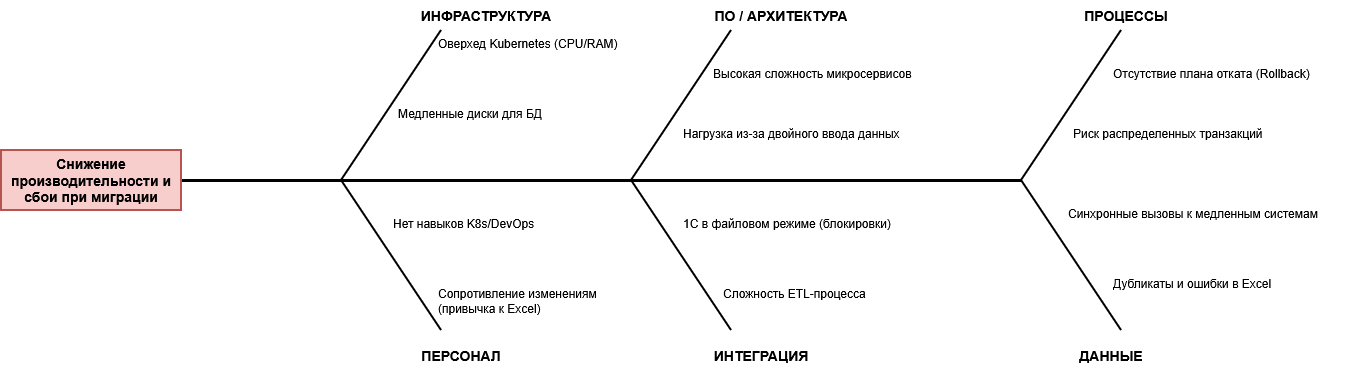

The diagram above was exported from draw.io. Its source (the exported page's mxGraphModel, read from the mxfile embedded in the PNG):
<mxGraphModel dx="3184" dy="1147" grid="1" gridSize="10" guides="1" tooltips="1" connect="1" arrows="1" fold="1" page="1" pageScale="1" pageWidth="1169" pageHeight="827" math="0" shadow="0">
  <root>
    <mxCell id="0" />
    <mxCell id="1" parent="0" />
    <mxCell id="Spine" edge="1" parent="1" style="endArrow=none;html=1;rounded=0;strokeWidth=3;endFill=0;" value="">
      <mxGeometry height="50" relative="1" width="50" as="geometry">
        <mxPoint x="120" y="400" as="sourcePoint" />
        <mxPoint x="960" y="400" as="targetPoint" />
      </mxGeometry>
    </mxCell>
    <mxCell id="Problem" parent="1" style="rounded=0;whiteSpace=wrap;html=1;fillColor=#f8cecc;strokeColor=#b85450;strokeWidth=2;fontSize=14;fontStyle=1;" value="Снижение производительности и сбои при миграции" vertex="1">
      <mxGeometry height="60" width="180" x="-60" y="370" as="geometry" />
    </mxCell>
    <mxCell id="BoneInfra" edge="1" parent="1" style="endArrow=none;html=1;rounded=0;strokeWidth=2;" value="">
      <mxGeometry height="50" relative="1" width="50" as="geometry">
        <mxPoint x="280" y="400" as="sourcePoint" />
        <mxPoint x="380" y="250" as="targetPoint" />
      </mxGeometry>
    </mxCell>
    <mxCell id="CatInfra" parent="1" style="text;html=1;strokeColor=none;fillColor=none;align=center;verticalAlign=middle;whiteSpace=wrap;rounded=0;fontSize=14;fontStyle=1;" value="ИНФРАСТРУКТУРА" vertex="1">
      <mxGeometry height="30" width="150" x="350" y="220" as="geometry" />
    </mxCell>
    <mxCell id="BoneSoft" edge="1" parent="1" style="endArrow=none;html=1;rounded=0;strokeWidth=2;" value="">
      <mxGeometry height="50" relative="1" width="50" as="geometry">
        <mxPoint x="570" y="400" as="sourcePoint" />
        <mxPoint x="670" y="250" as="targetPoint" />
      </mxGeometry>
    </mxCell>
    <mxCell id="CatSoft" parent="1" style="text;html=1;strokeColor=none;fillColor=none;align=center;verticalAlign=middle;whiteSpace=wrap;rounded=0;fontSize=14;fontStyle=1;" value="ПО / АРХИТЕКТУРА" vertex="1">
      <mxGeometry height="30" width="160" x="640" y="220" as="geometry" />
    </mxCell>
    <mxCell id="BonePeople" edge="1" parent="1" style="endArrow=none;html=1;rounded=0;strokeWidth=2;" value="">
      <mxGeometry height="50" relative="1" width="50" as="geometry">
        <mxPoint x="280" y="400" as="sourcePoint" />
        <mxPoint x="380" y="550" as="targetPoint" />
      </mxGeometry>
    </mxCell>
    <mxCell id="CatPeople" parent="1" style="text;html=1;strokeColor=none;fillColor=none;align=center;verticalAlign=middle;whiteSpace=wrap;rounded=0;fontSize=14;fontStyle=1;" value="ПЕРСОНАЛ" vertex="1">
      <mxGeometry height="30" width="100" x="350" y="560" as="geometry" />
    </mxCell>
    <mxCell id="BoneInt" edge="1" parent="1" style="endArrow=none;html=1;rounded=0;strokeWidth=2;" value="">
      <mxGeometry height="50" relative="1" width="50" as="geometry">
        <mxPoint x="570" y="400" as="sourcePoint" />
        <mxPoint x="670" y="550" as="targetPoint" />
      </mxGeometry>
    </mxCell>
    <mxCell id="CatInt" parent="1" style="text;html=1;strokeColor=none;fillColor=none;align=center;verticalAlign=middle;whiteSpace=wrap;rounded=0;fontSize=14;fontStyle=1;" value="ИНТЕГРАЦИЯ" vertex="1">
      <mxGeometry height="30" width="120" x="640" y="560" as="geometry" />
    </mxCell>
    <mxCell id="CatData" parent="1" style="text;html=1;strokeColor=none;fillColor=none;align=center;verticalAlign=middle;whiteSpace=wrap;rounded=0;fontSize=14;fontStyle=1;" value="ДАННЫЕ" vertex="1">
      <mxGeometry height="30" width="100" x="1000" y="560" as="geometry" />
    </mxCell>
    <mxCell id="CatProc" parent="1" style="text;html=1;strokeColor=none;fillColor=none;align=center;verticalAlign=middle;whiteSpace=wrap;rounded=0;fontSize=14;fontStyle=1;" value="ПРОЦЕССЫ" vertex="1">
      <mxGeometry height="30" width="110" x="1010" y="220" as="geometry" />
    </mxCell>
    <mxCell id="w6346lNim2CTVehXaOvJ-1" parent="1" style="text;whiteSpace=wrap;html=1;" value="Оверхед Kubernetes (CPU/RAM)" vertex="1">
      <mxGeometry height="40" width="210" x="375" y="250" as="geometry" />
    </mxCell>
    <mxCell id="w6346lNim2CTVehXaOvJ-2" parent="1" style="text;whiteSpace=wrap;html=1;" value="Медленные диски для БД" vertex="1">
      <mxGeometry height="40" width="180" x="335" y="320" as="geometry" />
    </mxCell>
    <mxCell id="w6346lNim2CTVehXaOvJ-3" parent="1" style="text;whiteSpace=wrap;html=1;" value="Нет навыков K8s/DevOps" vertex="1">
      <mxGeometry height="40" width="170" x="330" y="430" as="geometry" />
    </mxCell>
    <mxCell id="w6346lNim2CTVehXaOvJ-4" parent="1" style="text;whiteSpace=wrap;html=1;" value="Сопротивление изменениям&amp;nbsp;&lt;br&gt;(привычка к Excel)" vertex="1">
      <mxGeometry height="40" width="180" x="375" y="500" as="geometry" />
    </mxCell>
    <mxCell id="w6346lNim2CTVehXaOvJ-5" parent="1" style="text;whiteSpace=wrap;html=1;" value="Высокая сложность микросервисов" vertex="1">
      <mxGeometry height="40" width="230" x="650" y="280" as="geometry" />
    </mxCell>
    <mxCell id="w6346lNim2CTVehXaOvJ-6" parent="1" style="text;whiteSpace=wrap;html=1;" value="Нагрузка из-за двойного ввода данных" vertex="1">
      <mxGeometry height="40" width="250" x="620" y="340" as="geometry" />
    </mxCell>
    <mxCell id="w6346lNim2CTVehXaOvJ-7" parent="1" style="text;whiteSpace=wrap;html=1;" value="Сложность ETL-процесса" vertex="1">
      <mxGeometry height="40" width="180" x="660" y="500" as="geometry" />
    </mxCell>
    <mxCell id="w6346lNim2CTVehXaOvJ-8" parent="1" style="text;whiteSpace=wrap;html=1;" value="1С в файловом режиме (блокировки)" vertex="1">
      <mxGeometry height="40" width="240" x="620" y="430" as="geometry" />
    </mxCell>
    <mxCell id="w6346lNim2CTVehXaOvJ-9" edge="1" parent="1" style="endArrow=none;html=1;rounded=0;strokeWidth=2;" value="">
      <mxGeometry height="50" relative="1" width="50" as="geometry">
        <mxPoint x="960" y="400" as="sourcePoint" />
        <mxPoint x="1060" y="250" as="targetPoint" />
      </mxGeometry>
    </mxCell>
    <mxCell id="w6346lNim2CTVehXaOvJ-10" edge="1" parent="1" style="endArrow=none;html=1;rounded=0;strokeWidth=2;" value="">
      <mxGeometry height="50" relative="1" width="50" as="geometry">
        <mxPoint x="960" y="400" as="sourcePoint" />
        <mxPoint x="1060" y="550" as="targetPoint" />
      </mxGeometry>
    </mxCell>
    <mxCell id="w6346lNim2CTVehXaOvJ-11" parent="1" style="text;whiteSpace=wrap;html=1;" value="Отсутствие плана отката (Rollback)" vertex="1">
      <mxGeometry height="40" width="230" x="1050" y="280" as="geometry" />
    </mxCell>
    <mxCell id="w6346lNim2CTVehXaOvJ-12" parent="1" style="text;whiteSpace=wrap;html=1;" value="Риск распределенных транзакций" vertex="1">
      <mxGeometry height="40" width="220" x="1010" y="340" as="geometry" />
    </mxCell>
    <mxCell id="w6346lNim2CTVehXaOvJ-13" parent="1" style="text;whiteSpace=wrap;html=1;" value="Дубликаты и ошибки в Excel" vertex="1">
      <mxGeometry height="40" width="190" x="1050" y="490" as="geometry" />
    </mxCell>
    <mxCell id="w6346lNim2CTVehXaOvJ-14" parent="1" style="text;whiteSpace=wrap;html=1;" value="Синхронные вызовы к медленным системам" vertex="1">
      <mxGeometry height="40" width="280" x="1005" y="420" as="geometry" />
    </mxCell>
  </root>
</mxGraphModel>